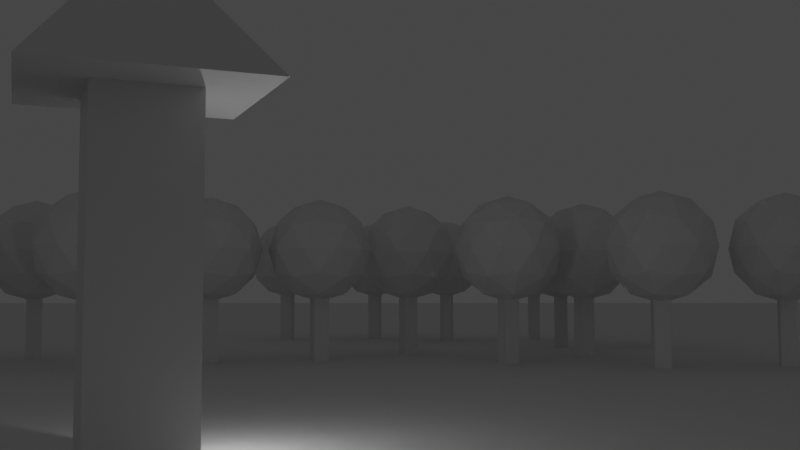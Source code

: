 # Source: TowerView.blend  (saved by Blender 2.80.74; exported with 4.5.12 LTS)
import bpy
from mathutils import Matrix  # noqa: F401  (used for matrix-valued properties, if any)

bpy.ops.wm.read_factory_settings(use_empty=True)
scene = bpy.context.scene
scene.name = 'Scene'

# ---- collections
col_collection = bpy.data.collections.new('Collection'); scene.collection.children.link(col_collection)

# ---- materials (node trees are filled in below, after node groups)
mat_material = bpy.data.materials.new('Material')
mat_material.alpha_threshold = 0.0
mat_material.use_transparent_shadow = False
mat_material.line_color = (0.0, 0.0, 0.0, 1.0)

# ---- material node trees
mat_material.use_nodes = True; mat_material.node_tree.nodes.clear()
_N = mat_material.node_tree.nodes; _L = mat_material.node_tree.links
n0 = _N.new('ShaderNodeOutputMaterial'); n0.name = 'Material Output'; n0.location = (300, 300)
n1 = _N.new('ShaderNodeBsdfPrincipled'); n1.name = 'Principled BSDF'; n1.location = (10, 300)
n1.distribution = 'GGX'
n1.subsurface_method = 'BURLEY'
n1.inputs[2].default_value = 0.4
n1.inputs[3].default_value = 1.45
n1.inputs[27].default_value = (0.0, 0.0, 0.0, 1.0)
n1.inputs[28].default_value = 1.0
_L.new(n1.outputs[0], n0.inputs[0])
n0.is_active_output = True

# ---- world
world_world = bpy.data.worlds.new('World'); scene.world = world_world
world_world.use_nodes = True; world_world.node_tree.nodes.clear()
_N = world_world.node_tree.nodes; _L = world_world.node_tree.links
n0 = _N.new('ShaderNodeOutputWorld'); n0.name = 'World Output'; n0.location = (300, 300)
n1 = _N.new('ShaderNodeBackground'); n1.name = 'Background'; n1.location = (10, 300)
n1.inputs[0].default_value = (0.05088, 0.05088, 0.05088, 1.0)
_L.new(n1.outputs[0], n0.inputs[0])
n0.is_active_output = True
world_world.color = (0.05088, 0.05088, 0.05088)
world_world.use_sun_shadow = False
world_world.sun_shadow_jitter_overblur = 0.0

# ---- cameras
cam_camera = bpy.data.cameras.new('Camera')
cam_camera.clip_end = 500.0
cam_camera.lens = 41.14
cam_camera.ortho_scale = 7.314

# ---- lights
light_light = bpy.data.lights.new('Light', 'POINT')
light_light.transmission_factor = 0.0
light_light.energy = 1000.0
light_light.shadow_soft_size = 0.1
light_light.shadow_maximum_resolution = 0.006
light_light.use_absolute_resolution = True

# ---- meshes
me_cube = bpy.data.meshes.new('Cube')
me_cube.from_pydata([(1.0, 1.0, 48.32), (1.0, 1.0, -1.0), (1.0, -1.0, 48.32), (1.0, -1.0, -1.0), (-1.0, 1.0, 48.32), (-1.0, 1.0, -1.0), (-1.0, -1.0, 48.32), (-1.0, -1.0, -1.0), (2.213, -2.213, 48.61), (-2.213, -2.213, 48.61), (2.213, 2.213, 48.61), (-2.213, 2.213, 48.61), (0.673, -0.673, 63.3), (-0.673, -0.673, 63.3), (0.673, 0.673, 63.3), (-0.673, 0.673, 63.3)], [], [(6, 2, 8, 9), (3, 2, 6, 7), (7, 6, 4, 5), (5, 1, 3, 7), (1, 0, 2, 3), (5, 4, 0, 1), (10, 11, 15, 14), (4, 6, 9, 11), (2, 0, 10, 8), (0, 4, 11, 10), (14, 15, 13, 12), (8, 10, 14, 12), (11, 9, 13, 15), (9, 8, 12, 13)])
_uv = me_cube.uv_layers.new(name='UVMap')
_uv.uv.foreach_set('vector', [0.625, 0.5, 0.625, 0.25, 0.625, 0.25, 0.625, 0.5, 0.375, 0.25, 0.625, 0.25, 0.625, 0.5, 0.375, 0.5, 0.375, 0.5, 0.625, 0.5, 0.625, 0.75, 0.375, 0.75, 0.375, 0.75, 0.625, 0.75, 0.625, 1.0, 0.375, 1.0, 0.125, 0.5, 0.375, 0.5, 0.375, 0.75, 0.125, 0.75, 0.625, 0.5, 0.875, 0.5, 0.875, 0.75, 0.625, 0.75, 0.875, 0.75, 0.875, 0.5, 0.875, 0.5, 0.875, 0.75, 0.625, 0.75, 0.625, 0.5, 0.625, 0.5, 0.625, 0.75, 0.375, 0.75, 0.375, 0.5, 0.375, 0.5, 0.375, 0.75, 0.875, 0.75, 0.875, 0.5, 0.875, 0.5, 0.875, 0.75, 0.375, 0.0, 0.625, 0.0, 0.625, 0.25, 0.375, 0.25, 0.375, 0.75, 0.375, 0.5, 0.375, 0.5, 0.375, 0.75, 0.625, 0.75, 0.625, 0.5, 0.625, 0.5, 0.625, 0.75, 0.625, 0.5, 0.625, 0.25, 0.625, 0.25, 0.625, 0.5])
me_cube.materials.append(mat_material)
me_cube.use_remesh_preserve_volume = False
me_cube.use_remesh_preserve_attributes = False
me_cube.use_mirror_vertex_groups = False
me_cube.update()
me_plane = bpy.data.meshes.new('Plane')
me_plane.from_pydata([(-1.0, -1.0, 0.0), (1.0, -1.0, 0.0), (-1.0, 1.0, 0.0), (1.0, 1.0, 0.0), (-1.0, 0.0, 0.0), (0.0, -1.0, 0.0), (1.0, 0.0, 0.0), (0.0, 1.0, 0.0), (0.0, 0.0, 0.0)], [], [(8, 6, 3, 7), (4, 8, 7, 2), (0, 5, 8, 4), (5, 1, 6, 8)])
_uv = me_plane.uv_layers.new(name='UVMap')
_uv.uv.foreach_set('vector', [0.5, 0.5, 1.0, 0.5, 1.0, 1.0, 0.5, 1.0, 0.0, 0.5, 0.5, 0.5, 0.5, 1.0, 0.0, 1.0, 0.0, 0.0, 0.5, 0.0, 0.5, 0.5, 0.0, 0.5, 0.5, 0.0, 1.0, 0.0, 1.0, 0.5, 0.5, 0.5])
me_plane.use_remesh_preserve_volume = False
me_plane.use_remesh_preserve_attributes = False
me_plane.use_mirror_vertex_groups = False
me_plane.update()
me_cube_001 = bpy.data.meshes.new('Cube.001')
me_cube_001.from_pydata([(-1.0, -1.0, -1.0), (-1.0, -1.0, 14.62), (-1.0, 1.0, -1.0), (-1.0, 1.0, 14.62), (1.0, -1.0, -1.0), (1.0, -1.0, 14.62), (1.0, 1.0, -1.0), (1.0, 1.0, 14.62), (4.857e-05, 0.0, 7.765), (4.957, -3.601, 11.55), (-1.893, -5.827, 11.55), (-6.127, 0.0, 11.55), (-1.893, 5.827, 11.55), (4.957, 3.601, 11.55), (1.893, -5.827, 17.68), (-4.957, -3.601, 17.68), (-4.957, 3.601, 17.68), (1.893, 5.827, 17.68), (6.127, 0.0, 17.68), (4.857e-05, 0.0, 21.46), (-1.113, -3.425, 8.788), (2.913, -2.117, 8.788), (1.801, -5.542, 11.01), (5.827, 0.0, 11.01), (2.913, 2.117, 8.788), (-3.601, 0.0, 8.788), (-4.714, -3.425, 11.01), (-1.113, 3.425, 8.788), (-4.714, 3.425, 11.01), (1.801, 5.542, 11.01), (6.515, -2.117, 14.62), (6.515, 2.117, 14.62), (4.857e-05, -6.85, 14.62), (4.026, -5.542, 14.62), (-6.515, -2.117, 14.62), (-4.026, -5.542, 14.62), (-4.026, 5.542, 14.62), (-6.515, 2.117, 14.62), (4.026, 5.542, 14.62), (4.857e-05, 6.85, 14.62), (4.714, -3.425, 18.22), (-1.801, -5.542, 18.22), (-5.827, 0.0, 18.22), (-1.801, 5.542, 18.22), (4.714, 3.425, 18.22), (1.113, -3.425, 20.44), (3.601, 0.0, 20.44), (-2.913, -2.117, 20.44), (-2.913, 2.117, 20.44), (1.113, 3.425, 20.44)], [], [(0, 1, 3, 2), (2, 3, 7, 6), (6, 7, 5, 4), (4, 5, 1, 0), (2, 6, 4, 0), (7, 3, 1, 5), (8, 21, 20), (9, 21, 23), (8, 20, 25), (8, 25, 27), (8, 27, 24), (9, 23, 30), (10, 22, 32), (11, 26, 34), (12, 28, 36), (13, 29, 38), (9, 30, 33), (10, 32, 35), (11, 34, 37), (12, 36, 39), (13, 38, 31), (14, 40, 45), (15, 41, 47), (16, 42, 48), (17, 43, 49), (18, 44, 46), (46, 49, 19), (46, 44, 49), (44, 17, 49), (49, 48, 19), (49, 43, 48), (43, 16, 48), (48, 47, 19), (48, 42, 47), (42, 15, 47), (47, 45, 19), (47, 41, 45), (41, 14, 45), (45, 46, 19), (45, 40, 46), (40, 18, 46), (31, 44, 18), (31, 38, 44), (38, 17, 44), (39, 43, 17), (39, 36, 43), (36, 16, 43), (37, 42, 16), (37, 34, 42), (34, 15, 42), (35, 41, 15), (35, 32, 41), (32, 14, 41), (33, 40, 14), (33, 30, 40), (30, 18, 40), (38, 39, 17), (38, 29, 39), (29, 12, 39), (36, 37, 16), (36, 28, 37), (28, 11, 37), (34, 35, 15), (34, 26, 35), (26, 10, 35), (32, 33, 14), (32, 22, 33), (22, 9, 33), (30, 31, 18), (30, 23, 31), (23, 13, 31), (24, 29, 13), (24, 27, 29), (27, 12, 29), (27, 28, 12), (27, 25, 28), (25, 11, 28), (25, 26, 11), (25, 20, 26), (20, 10, 26), (23, 24, 13), (23, 21, 24), (21, 8, 24), (20, 22, 10), (20, 21, 22), (21, 9, 22)])
_uv = me_cube_001.uv_layers.new(name='UVMap')
_uv.uv.foreach_set('vector', [0.375, 0.0, 0.625, 0.0, 0.625, 0.25, 0.375, 0.25, 0.375, 0.25, 0.625, 0.25, 0.625, 0.5, 0.375, 0.5, 0.375, 0.5, 0.625, 0.5, 0.625, 0.75, 0.375, 0.75, 0.375, 0.75, 0.625, 0.75, 0.625, 1.0, 0.375, 1.0, 0.125, 0.5, 0.375, 0.5, 0.375, 0.75, 0.125, 0.75, 0.625, 0.5, 0.875, 0.5, 0.875, 0.75, 0.625, 0.75, 0.8182, 0.0, 0.7727, 0.07873, 0.8636, 0.07873, 0.7273, 0.1575, 0.6818, 0.07873, 0.6364, 0.1575, 0.09091, 0.0, 0.04545, 0.07873, 0.1364, 0.07873, 0.2727, 0.0, 0.2273, 0.07873, 0.3182, 0.07873, 0.4545, 0.0, 0.4091, 0.07873, 0.5, 0.07873, 0.7273, 0.1575, 0.6364, 0.1575, 0.6818, 0.2362, 0.9091, 0.1575, 0.8182, 0.1575, 0.8636, 0.2362, 0.1818, 0.1575, 0.09091, 0.1575, 0.1364, 0.2362, 0.3636, 0.1575, 0.2727, 0.1575, 0.3182, 0.2362, 0.5455, 0.1575, 0.4545, 0.1575, 0.5, 0.2362, 0.7273, 0.1575, 0.6818, 0.2362, 0.7727, 0.2362, 0.9091, 0.1575, 0.8636, 0.2362, 0.9545, 0.2362, 0.1818, 0.1575, 0.1364, 0.2362, 0.2273, 0.2362, 0.3636, 0.1575, 0.3182, 0.2362, 0.4091, 0.2362, 0.5455, 0.1575, 0.5, 0.2362, 0.5909, 0.2362, 0.8182, 0.3149, 0.7273, 0.3149, 0.7727, 0.3937, 1.0, 0.3149, 0.9091, 0.3149, 0.9545, 0.3937, 0.2727, 0.3149, 0.1818, 0.3149, 0.2273, 0.3937, 0.4545, 0.3149, 0.3636, 0.3149, 0.4091, 0.3937, 0.6364, 0.3149, 0.5455, 0.3149, 0.5909, 0.3937, 0.5909, 0.3937, 0.5, 0.3937, 0.5455, 0.4724, 0.5909, 0.3937, 0.5455, 0.3149, 0.5, 0.3937, 0.5455, 0.3149, 0.4545, 0.3149, 0.5, 0.3937, 0.4091, 0.3937, 0.3182, 0.3937, 0.3636, 0.4724, 0.4091, 0.3937, 0.3636, 0.3149, 0.3182, 0.3937, 0.3636, 0.3149, 0.2727, 0.3149, 0.3182, 0.3937, 0.2273, 0.3937, 0.1364, 0.3937, 0.1818, 0.4724, 0.2273, 0.3937, 0.1818, 0.3149, 0.1364, 0.3937, 0.1818, 0.3149, 0.09091, 0.3149, 0.1364, 0.3937, 0.9545, 0.3937, 0.8636, 0.3937, 0.9091, 0.4724, 0.9545, 0.3937, 0.9091, 0.3149, 0.8636, 0.3937, 0.9091, 0.3149, 0.8182, 0.3149, 0.8636, 0.3937, 0.7727, 0.3937, 0.6818, 0.3937, 0.7273, 0.4724, 0.7727, 0.3937, 0.7273, 0.3149, 0.6818, 0.3937, 0.7273, 0.3149, 0.6364, 0.3149, 0.6818, 0.3937, 0.5909, 0.2362, 0.5455, 0.3149, 0.6364, 0.3149, 0.5909, 0.2362, 0.5, 0.2362, 0.5455, 0.3149, 0.5, 0.2362, 0.4545, 0.3149, 0.5455, 0.3149, 0.4091, 0.2362, 0.3636, 0.3149, 0.4545, 0.3149, 0.4091, 0.2362, 0.3182, 0.2362, 0.3636, 0.3149, 0.3182, 0.2362, 0.2727, 0.3149, 0.3636, 0.3149, 0.2273, 0.2362, 0.1818, 0.3149, 0.2727, 0.3149, 0.2273, 0.2362, 0.1364, 0.2362, 0.1818, 0.3149, 0.1364, 0.2362, 0.09091, 0.3149, 0.1818, 0.3149, 0.9545, 0.2362, 0.9091, 0.3149, 1.0, 0.3149, 0.9545, 0.2362, 0.8636, 0.2362, 0.9091, 0.3149, 0.8636, 0.2362, 0.8182, 0.3149, 0.9091, 0.3149, 0.7727, 0.2362, 0.7273, 0.3149, 0.8182, 0.3149, 0.7727, 0.2362, 0.6818, 0.2362, 0.7273, 0.3149, 0.6818, 0.2362, 0.6364, 0.3149, 0.7273, 0.3149, 0.5, 0.2362, 0.4091, 0.2362, 0.4545, 0.3149, 0.5, 0.2362, 0.4545, 0.1575, 0.4091, 0.2362, 0.4545, 0.1575, 0.3636, 0.1575, 0.4091, 0.2362, 0.3182, 0.2362, 0.2273, 0.2362, 0.2727, 0.3149, 0.3182, 0.2362, 0.2727, 0.1575, 0.2273, 0.2362, 0.2727, 0.1575, 0.1818, 0.1575, 0.2273, 0.2362, 0.1364, 0.2362, 0.04545, 0.2362, 0.09091, 0.3149, 0.1364, 0.2362, 0.09091, 0.1575, 0.04545, 0.2362, 0.09091, 0.1575, 0.0, 0.1575, 0.04545, 0.2362, 0.8636, 0.2362, 0.7727, 0.2362, 0.8182, 0.3149, 0.8636, 0.2362, 0.8182, 0.1575, 0.7727, 0.2362, 0.8182, 0.1575, 0.7273, 0.1575, 0.7727, 0.2362, 0.6818, 0.2362, 0.5909, 0.2362, 0.6364, 0.3149, 0.6818, 0.2362, 0.6364, 0.1575, 0.5909, 0.2362, 0.6364, 0.1575, 0.5455, 0.1575, 0.5909, 0.2362, 0.5, 0.07873, 0.4545, 0.1575, 0.5455, 0.1575, 0.5, 0.07873, 0.4091, 0.07873, 0.4545, 0.1575, 0.4091, 0.07873, 0.3636, 0.1575, 0.4545, 0.1575, 0.3182, 0.07873, 0.2727, 0.1575, 0.3636, 0.1575, 0.3182, 0.07873, 0.2273, 0.07873, 0.2727, 0.1575, 0.2273, 0.07873, 0.1818, 0.1575, 0.2727, 0.1575, 0.1364, 0.07873, 0.09091, 0.1575, 0.1818, 0.1575, 0.1364, 0.07873, 0.04545, 0.07873, 0.09091, 0.1575, 0.04545, 0.07873, 0.0, 0.1575, 0.09091, 0.1575, 0.6364, 0.1575, 0.5909, 0.07873, 0.5455, 0.1575, 0.6364, 0.1575, 0.6818, 0.07873, 0.5909, 0.07873, 0.6818, 0.07873, 0.6364, 0.0, 0.5909, 0.07873, 0.8636, 0.07873, 0.8182, 0.1575, 0.9091, 0.1575, 0.8636, 0.07873, 0.7727, 0.07873, 0.8182, 0.1575, 0.7727, 0.07873, 0.7273, 0.1575, 0.8182, 0.1575])
me_cube_001.use_remesh_preserve_volume = False
me_cube_001.use_remesh_preserve_attributes = False
me_cube_001.use_mirror_vertex_groups = False
me_cube_001.update()

# ---- objects
ob_cube = bpy.data.objects.new('Cube', me_cube)
ob_light = bpy.data.objects.new('Light', light_light)
ob_camera = bpy.data.objects.new('Camera', cam_camera)
ob_plane = bpy.data.objects.new('Plane', me_plane)
ob_cube_001 = bpy.data.objects.new('Cube.001', me_cube_001)
ob_cube_002 = bpy.data.objects.new('Cube.002', me_cube_001)
ob_cube_003 = bpy.data.objects.new('Cube.003', me_cube_001)
ob_cube_004 = bpy.data.objects.new('Cube.004', me_cube_001)
ob_cube_005 = bpy.data.objects.new('Cube.005', me_cube_001)
ob_cube_006 = bpy.data.objects.new('Cube.006', me_cube_001)
ob_cube_007 = bpy.data.objects.new('Cube.007', me_cube_001)
ob_cube_008 = bpy.data.objects.new('Cube.008', me_cube_001)
ob_cube_009 = bpy.data.objects.new('Cube.009', me_cube_001)
ob_cube_010 = bpy.data.objects.new('Cube.010', me_cube_001)
ob_cube_011 = bpy.data.objects.new('Cube.011', me_cube_001)
ob_cube_012 = bpy.data.objects.new('Cube.012', me_cube_001)
ob_cube_013 = bpy.data.objects.new('Cube.013', me_cube_001)
ob_cube_014 = bpy.data.objects.new('Cube.014', me_cube_001)
ob_cube_015 = bpy.data.objects.new('Cube.015', me_cube_001)
ob_cube_016 = bpy.data.objects.new('Cube.016', me_cube_001)

# ---- transforms, parenting, visibility, modifiers, constraints
ob_cube.location = (0.0, 0.0, 0.0)
ob_cube.scale = (2.986, 2.986, 0.4252)
ob_cube.lock_rotations_4d = False
ob_cube.empty_display_type = 'ARROWS'
ob_cube.lineart.crease_threshold = 0.0
ob_light.location = (4.076, 1.005, 5.904)
ob_light.rotation_euler = (0.6503, 0.05522, 1.866)
ob_light.lock_rotations_4d = False
ob_light.empty_display_type = 'ARROWS'
ob_light.color = (0.0, 0.0, 0.0, 0.0)
ob_light.lineart.crease_threshold = 0.0
ob_camera.location = (-6.218, -51.57, 10.0)
ob_camera.rotation_euler = (1.636, 4.686e-07, -0.3988)
ob_camera.lock_rotations_4d = False
ob_camera.empty_display_type = 'ARROWS'
ob_camera.color = (0.0, 0.0, 0.0, 0.0)
ob_camera.display_type = 'WIRE'
ob_camera.lineart.crease_threshold = 0.0
ob_plane.location = (0.0, 0.0, 0.0)
ob_plane.scale = (-756.1, -756.1, -756.1)
ob_plane.lineart.crease_threshold = 0.0
ob_cube_001.location = (31.45, 65.49, 0.001581)
ob_cube_001.lineart.crease_threshold = 0.0
ob_cube_002.location = (46.68, 70.95, 0.001581)
ob_cube_002.lineart.crease_threshold = 0.0
ob_cube_003.location = (52.39, 51.65, 0.001581)
ob_cube_003.lineart.crease_threshold = 0.0
ob_cube_004.location = (67.62, 57.11, 0.001581)
ob_cube_004.lineart.crease_threshold = 0.0
ob_cube_005.location = (-18.82, 76.79, 0.001583)
ob_cube_005.lineart.crease_threshold = 0.0
ob_cube_006.location = (-3.589, 82.24, 0.001583)
ob_cube_006.lineart.crease_threshold = 0.0
ob_cube_007.location = (2.13, 62.94, 0.001583)
ob_cube_007.lineart.crease_threshold = 0.0
ob_cube_008.location = (17.36, 68.4, 0.001583)
ob_cube_008.lineart.crease_threshold = 0.0
ob_cube_009.location = (65.77, 97.62, 0.001577)
ob_cube_009.rotation_euler = (0.0, -0.0, -0.6182)
ob_cube_009.lineart.crease_threshold = 0.0
ob_cube_010.location = (81.34, 93.24, 0.001577)
ob_cube_010.rotation_euler = (0.0, -0.0, -0.6182)
ob_cube_010.lineart.crease_threshold = 0.0
ob_cube_011.location = (74.81, 74.19, 0.001577)
ob_cube_011.rotation_euler = (0.0, -0.0, -0.6182)
ob_cube_011.lineart.crease_threshold = 0.0
ob_cube_012.location = (90.38, 69.81, 0.001577)
ob_cube_012.rotation_euler = (0.0, -0.0, -0.6182)
ob_cube_012.lineart.crease_threshold = 0.0
ob_cube_013.location = (66.24, 38.6, 0.001579)
ob_cube_013.rotation_euler = (0.0, -0.0, -0.6182)
ob_cube_013.lineart.crease_threshold = 0.0
ob_cube_014.location = (81.82, 34.22, 0.001579)
ob_cube_014.rotation_euler = (0.0, -0.0, -0.6182)
ob_cube_014.lineart.crease_threshold = 0.0
ob_cube_015.location = (40.39, 112.5, 0.001579)
ob_cube_015.rotation_euler = (0.0, -0.0, -0.6182)
ob_cube_015.lineart.crease_threshold = 0.0
ob_cube_016.location = (55.97, 108.1, 0.001579)
ob_cube_016.rotation_euler = (0.0, -0.0, -0.6182)
ob_cube_016.lineart.crease_threshold = 0.0

# ---- collection membership
col_collection.objects.link(ob_cube)
col_collection.objects.link(ob_light)
col_collection.objects.link(ob_camera)
col_collection.objects.link(ob_plane)
col_collection.objects.link(ob_cube_001)
col_collection.objects.link(ob_cube_002)
col_collection.objects.link(ob_cube_003)
col_collection.objects.link(ob_cube_004)
col_collection.objects.link(ob_cube_005)
col_collection.objects.link(ob_cube_006)
col_collection.objects.link(ob_cube_007)
col_collection.objects.link(ob_cube_008)
col_collection.objects.link(ob_cube_009)
col_collection.objects.link(ob_cube_010)
col_collection.objects.link(ob_cube_011)
col_collection.objects.link(ob_cube_012)
col_collection.objects.link(ob_cube_013)
col_collection.objects.link(ob_cube_014)
col_collection.objects.link(ob_cube_015)
col_collection.objects.link(ob_cube_016)

# ---- scene / render settings (as saved in the file)
scene.camera = ob_camera
scene.frame_start = 1; scene.frame_end = 250; scene.frame_set(1)
scene.render.engine = 'BLENDER_EEVEE_NEXT'
scene.cycles.use_denoising = False
scene.cycles.samples = 128
scene.cycles.sampling_pattern = 'TABULATED_SOBOL'
scene.cycles.use_adaptive_sampling = False
scene.cycles.use_light_tree = False
scene.view_settings.view_transform = 'Filmic'
bpy.context.view_layer.update()

